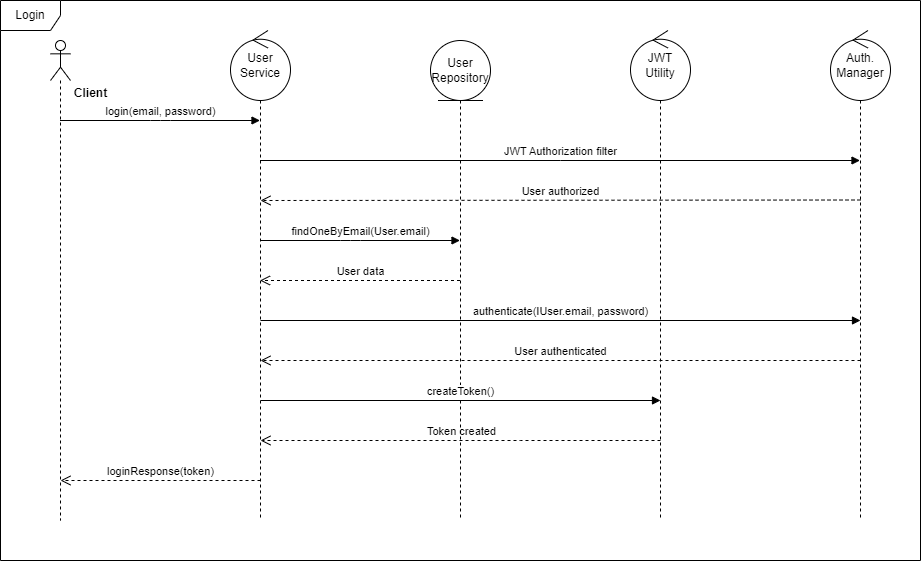

The diagram above was exported from draw.io. Its source (the exported page's mxGraphModel, read from the mxfile embedded in the PNG):
<mxGraphModel dx="1434" dy="750" grid="1" gridSize="10" guides="1" tooltips="1" connect="1" arrows="1" fold="1" page="1" pageScale="1" pageWidth="1100" pageHeight="850" background="none" math="0" shadow="0">
  <root>
    <mxCell id="0" />
    <mxCell id="1" parent="0" />
    <mxCell id="7baba1c4bc27f4b0-30" value="User authenticated" style="html=1;verticalAlign=bottom;endArrow=open;dashed=1;endSize=8;labelBackgroundColor=none;fontFamily=Helvetica;fontSize=11;edgeStyle=elbowEdgeStyle;elbow=vertical;" parent="1" edge="1">
      <mxGeometry relative="1" as="geometry">
        <mxPoint x="320" y="400" as="targetPoint" />
        <Array as="points" />
        <mxPoint x="920" y="400" as="sourcePoint" />
      </mxGeometry>
    </mxCell>
    <mxCell id="7baba1c4bc27f4b0-11" value="login(email, password)" style="html=1;verticalAlign=bottom;endArrow=block;labelBackgroundColor=none;fontFamily=Helvetica;fontSize=11;edgeStyle=elbowEdgeStyle;elbow=vertical;" parent="1" source="4NQ9wWfbt8rQX_DPNpTw-4" target="4NQ9wWfbt8rQX_DPNpTw-7" edge="1">
      <mxGeometry relative="1" as="geometry">
        <mxPoint x="155" y="180" as="sourcePoint" />
        <mxPoint x="280" y="180" as="targetPoint" />
        <Array as="points">
          <mxPoint x="220" y="160" />
        </Array>
        <mxPoint as="offset" />
      </mxGeometry>
    </mxCell>
    <mxCell id="7baba1c4bc27f4b0-14" value="findOneByEmail(User.email)" style="html=1;verticalAlign=bottom;endArrow=block;labelBackgroundColor=none;fontFamily=Helvetica;fontSize=11;edgeStyle=elbowEdgeStyle;elbow=vertical;" parent="1" edge="1">
      <mxGeometry x="0.0034" relative="1" as="geometry">
        <mxPoint x="319.5" y="280" as="sourcePoint" />
        <mxPoint x="519.5" y="280" as="targetPoint" />
        <Array as="points">
          <mxPoint x="410" y="280" />
        </Array>
        <mxPoint as="offset" />
      </mxGeometry>
    </mxCell>
    <mxCell id="4NQ9wWfbt8rQX_DPNpTw-4" value="" style="shape=umlLifeline;perimeter=lifelinePerimeter;whiteSpace=wrap;html=1;container=1;dropTarget=0;collapsible=0;recursiveResize=0;outlineConnect=0;portConstraint=eastwest;newEdgeStyle={&quot;curved&quot;:0,&quot;rounded&quot;:0};participant=umlActor;" parent="1" vertex="1">
      <mxGeometry x="110" y="80" width="20" height="480" as="geometry" />
    </mxCell>
    <mxCell id="4NQ9wWfbt8rQX_DPNpTw-7" value="User &lt;br&gt;Service" style="shape=umlLifeline;perimeter=lifelinePerimeter;whiteSpace=wrap;html=1;container=1;dropTarget=0;collapsible=0;recursiveResize=0;outlineConnect=0;portConstraint=eastwest;newEdgeStyle={&quot;curved&quot;:0,&quot;rounded&quot;:0};participant=umlControl;size=70;" parent="1" vertex="1">
      <mxGeometry x="290" y="70" width="60" height="490" as="geometry" />
    </mxCell>
    <mxCell id="4NQ9wWfbt8rQX_DPNpTw-9" value="User&lt;br&gt;Repository" style="shape=umlLifeline;perimeter=lifelinePerimeter;whiteSpace=wrap;html=1;container=1;dropTarget=0;collapsible=0;recursiveResize=0;outlineConnect=0;portConstraint=eastwest;newEdgeStyle={&quot;curved&quot;:0,&quot;rounded&quot;:0};participant=umlEntity;size=60;" parent="1" vertex="1">
      <mxGeometry x="490" y="80" width="60" height="480" as="geometry" />
    </mxCell>
    <mxCell id="4NQ9wWfbt8rQX_DPNpTw-10" value="User data" style="html=1;verticalAlign=bottom;endArrow=open;dashed=1;endSize=8;curved=0;rounded=0;labelBackgroundColor=none;" parent="1" edge="1">
      <mxGeometry relative="1" as="geometry">
        <mxPoint x="519.5" y="320" as="sourcePoint" />
        <mxPoint x="319.5" y="320" as="targetPoint" />
        <Array as="points">
          <mxPoint x="370" y="320" />
        </Array>
      </mxGeometry>
    </mxCell>
    <mxCell id="4NQ9wWfbt8rQX_DPNpTw-11" value="authenticate(IUser.email, password)" style="html=1;verticalAlign=bottom;endArrow=block;curved=0;rounded=0;" parent="1" edge="1">
      <mxGeometry width="80" relative="1" as="geometry">
        <mxPoint x="320" y="360" as="sourcePoint" />
        <mxPoint x="920" y="360" as="targetPoint" />
        <Array as="points">
          <mxPoint x="400.5" y="360" />
        </Array>
      </mxGeometry>
    </mxCell>
    <mxCell id="4NQ9wWfbt8rQX_DPNpTw-12" value="Client" style="text;align=center;fontStyle=1;verticalAlign=middle;spacingLeft=3;spacingRight=3;strokeColor=none;rotatable=0;points=[[0,0.5],[1,0.5]];portConstraint=eastwest;html=1;" parent="1" vertex="1">
      <mxGeometry x="110" y="120" width="80" height="26" as="geometry" />
    </mxCell>
    <mxCell id="4NQ9wWfbt8rQX_DPNpTw-14" value="createToken()" style="html=1;verticalAlign=bottom;endArrow=block;curved=0;rounded=0;" parent="1" edge="1">
      <mxGeometry width="80" relative="1" as="geometry">
        <mxPoint x="320" y="440" as="sourcePoint" />
        <mxPoint x="720" y="440" as="targetPoint" />
        <Array as="points">
          <mxPoint x="570.5" y="440" />
        </Array>
      </mxGeometry>
    </mxCell>
    <mxCell id="4NQ9wWfbt8rQX_DPNpTw-15" value="JWT&lt;br&gt;Utility" style="shape=umlLifeline;perimeter=lifelinePerimeter;whiteSpace=wrap;html=1;container=1;dropTarget=0;collapsible=0;recursiveResize=0;outlineConnect=0;portConstraint=eastwest;newEdgeStyle={&quot;curved&quot;:0,&quot;rounded&quot;:0};participant=umlControl;size=70;" parent="1" vertex="1">
      <mxGeometry x="690" y="70" width="60" height="490" as="geometry" />
    </mxCell>
    <mxCell id="4NQ9wWfbt8rQX_DPNpTw-16" value="Token created" style="html=1;verticalAlign=bottom;endArrow=open;dashed=1;endSize=8;labelBackgroundColor=none;fontFamily=Helvetica;fontSize=11;edgeStyle=elbowEdgeStyle;elbow=vertical;" parent="1" edge="1">
      <mxGeometry x="-0.0025" relative="1" as="geometry">
        <mxPoint x="320" y="480" as="targetPoint" />
        <Array as="points">
          <mxPoint x="570.5" y="480" />
        </Array>
        <mxPoint x="720" y="480" as="sourcePoint" />
        <mxPoint x="1" as="offset" />
      </mxGeometry>
    </mxCell>
    <mxCell id="4NQ9wWfbt8rQX_DPNpTw-17" value="loginResponse(token)" style="html=1;verticalAlign=bottom;endArrow=open;dashed=1;endSize=8;labelBackgroundColor=none;fontFamily=Helvetica;fontSize=11;edgeStyle=elbowEdgeStyle;elbow=vertical;" parent="1" edge="1">
      <mxGeometry relative="1" as="geometry">
        <mxPoint x="120" y="520" as="targetPoint" />
        <Array as="points">
          <mxPoint x="230.5" y="520" />
        </Array>
        <mxPoint x="320" y="520" as="sourcePoint" />
      </mxGeometry>
    </mxCell>
    <mxCell id="4NQ9wWfbt8rQX_DPNpTw-19" value="Login" style="shape=umlFrame;whiteSpace=wrap;html=1;pointerEvents=0;" parent="1" vertex="1">
      <mxGeometry x="60" y="40" width="920" height="560" as="geometry" />
    </mxCell>
    <mxCell id="4NQ9wWfbt8rQX_DPNpTw-20" value="Auth.&lt;br&gt;Manager" style="shape=umlLifeline;perimeter=lifelinePerimeter;whiteSpace=wrap;html=1;container=1;dropTarget=0;collapsible=0;recursiveResize=0;outlineConnect=0;portConstraint=eastwest;newEdgeStyle={&quot;curved&quot;:0,&quot;rounded&quot;:0};participant=umlControl;size=70;" parent="1" vertex="1">
      <mxGeometry x="890" y="70" width="60" height="490" as="geometry" />
    </mxCell>
    <mxCell id="WmvOx6w6FvubqEKAXQpz-1" value="JWT Authorization filter" style="html=1;verticalAlign=bottom;endArrow=block;curved=0;rounded=0;" edge="1" parent="1">
      <mxGeometry width="80" relative="1" as="geometry">
        <mxPoint x="319.5" y="200" as="sourcePoint" />
        <mxPoint x="919.5" y="200" as="targetPoint" />
        <Array as="points">
          <mxPoint x="620" y="200" />
        </Array>
      </mxGeometry>
    </mxCell>
    <mxCell id="WmvOx6w6FvubqEKAXQpz-2" value="User authorized" style="html=1;verticalAlign=bottom;endArrow=open;dashed=1;endSize=8;labelBackgroundColor=none;fontFamily=Helvetica;fontSize=11;edgeStyle=elbowEdgeStyle;elbow=vertical;" edge="1" parent="1">
      <mxGeometry relative="1" as="geometry">
        <mxPoint x="320" y="239.5" as="targetPoint" />
        <Array as="points" />
        <mxPoint x="920" y="239.5" as="sourcePoint" />
      </mxGeometry>
    </mxCell>
  </root>
</mxGraphModel>